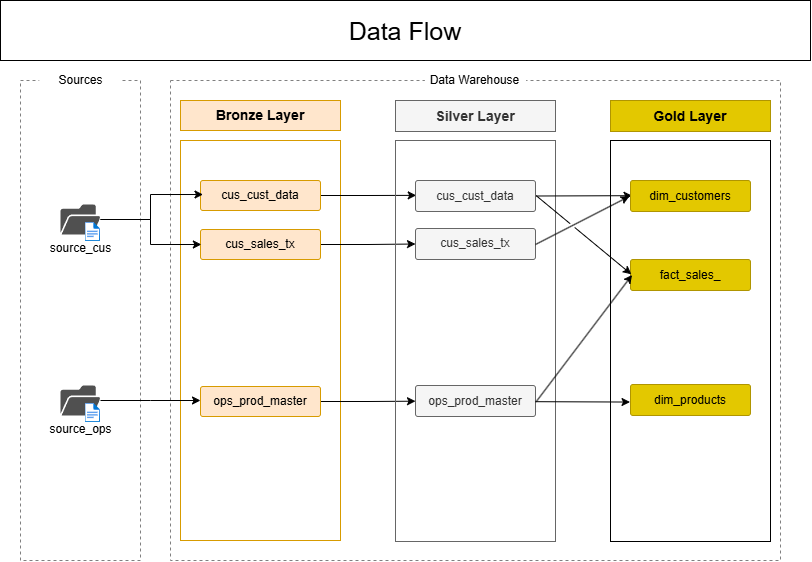

The diagram above was exported from draw.io. Its source (the exported page's mxGraphModel, read from the mxfile embedded in the PNG):
<mxGraphModel dx="1190" dy="701" grid="1" gridSize="10" guides="1" tooltips="1" connect="1" arrows="1" fold="1" page="1" pageScale="1" pageWidth="850" pageHeight="1100" math="0" shadow="0">
  <root>
    <mxCell id="0" />
    <mxCell id="1" parent="0" />
    <mxCell id="o2sF2hcdc_MOl3BreBhS-4" value="" style="rounded=0;whiteSpace=wrap;html=1;fillColor=none;strokeColor=#808080;dashed=1;" parent="1" vertex="1">
      <mxGeometry x="190" y="120" width="610" height="480" as="geometry" />
    </mxCell>
    <mxCell id="o2sF2hcdc_MOl3BreBhS-1" value="" style="rounded=0;whiteSpace=wrap;html=1;fillColor=none;strokeColor=#808080;dashed=1;" parent="1" vertex="1">
      <mxGeometry x="40" y="120" width="120" height="480" as="geometry" />
    </mxCell>
    <mxCell id="o2sF2hcdc_MOl3BreBhS-2" value="Sources" style="rounded=0;whiteSpace=wrap;html=1;strokeColor=none;" parent="1" vertex="1">
      <mxGeometry x="58.75" y="105" width="82.5" height="30" as="geometry" />
    </mxCell>
    <mxCell id="o2sF2hcdc_MOl3BreBhS-5" value="Data Warehouse" style="rounded=0;whiteSpace=wrap;html=1;strokeColor=none;" parent="1" vertex="1">
      <mxGeometry x="444.37" y="105" width="101.25" height="30" as="geometry" />
    </mxCell>
    <mxCell id="o2sF2hcdc_MOl3BreBhS-8" value="&lt;font style=&quot;font-size: 14px;&quot;&gt;Bronze Layer&lt;/font&gt;" style="rounded=0;whiteSpace=wrap;html=1;fillColor=#ffe6cc;strokeColor=#d79b00;fontStyle=1" parent="1" vertex="1">
      <mxGeometry x="200" y="140" width="160" height="30" as="geometry" />
    </mxCell>
    <mxCell id="o2sF2hcdc_MOl3BreBhS-9" value="" style="rounded=0;whiteSpace=wrap;html=1;fillColor=none;strokeColor=#d79b00;fontStyle=1" parent="1" vertex="1">
      <mxGeometry x="200" y="180" width="160" height="400" as="geometry" />
    </mxCell>
    <mxCell id="o2sF2hcdc_MOl3BreBhS-12" value="&lt;font&gt;source_cus&lt;/font&gt;" style="sketch=0;pointerEvents=1;shadow=0;dashed=0;html=1;strokeColor=none;fillColor=#505050;labelPosition=center;verticalLabelPosition=bottom;verticalAlign=top;outlineConnect=0;align=center;shape=mxgraph.office.concepts.folder_open;" parent="1" vertex="1">
      <mxGeometry x="80" y="244" width="40" height="30" as="geometry" />
    </mxCell>
    <mxCell id="o2sF2hcdc_MOl3BreBhS-13" value="" style="image;aspect=fixed;html=1;points=[];align=center;fontSize=12;image=img/lib/azure2/general/File.svg;" parent="1" vertex="1">
      <mxGeometry x="104.58" y="262" width="15.42" height="19" as="geometry" />
    </mxCell>
    <mxCell id="o2sF2hcdc_MOl3BreBhS-16" value="&lt;font&gt;source_ops&lt;/font&gt;" style="sketch=0;pointerEvents=1;shadow=0;dashed=0;html=1;strokeColor=none;fillColor=#505050;labelPosition=center;verticalLabelPosition=bottom;verticalAlign=top;outlineConnect=0;align=center;shape=mxgraph.office.concepts.folder_open;" parent="1" vertex="1">
      <mxGeometry x="80" y="425" width="40" height="30" as="geometry" />
    </mxCell>
    <mxCell id="o2sF2hcdc_MOl3BreBhS-17" value="" style="image;aspect=fixed;html=1;points=[];align=center;fontSize=12;image=img/lib/azure2/general/File.svg;" parent="1" vertex="1">
      <mxGeometry x="104.58" y="443" width="15.42" height="19" as="geometry" />
    </mxCell>
    <mxCell id="o2sF2hcdc_MOl3BreBhS-37" value="&lt;font style=&quot;font-size: 25px;&quot;&gt;Data Flow&lt;/font&gt;" style="rounded=0;whiteSpace=wrap;html=1;" parent="1" vertex="1">
      <mxGeometry x="20" y="40" width="810" height="60" as="geometry" />
    </mxCell>
    <mxCell id="sV5LFKp0bhky6G0LVAOZ-10" value="" style="edgeStyle=orthogonalEdgeStyle;rounded=0;orthogonalLoop=1;jettySize=auto;html=1;entryX=0.006;entryY=0.479;entryDx=0;entryDy=0;entryPerimeter=0;" parent="1" source="yCPvg2kzMC123Ik1XTBy-5" target="sV5LFKp0bhky6G0LVAOZ-3" edge="1">
      <mxGeometry relative="1" as="geometry" />
    </mxCell>
    <mxCell id="yCPvg2kzMC123Ik1XTBy-5" value="&lt;font style=&quot;font-size: 12px;&quot;&gt;cus_cust_data&lt;/font&gt;" style="strokeWidth=1;html=1;shadow=0;dashed=0;shape=mxgraph.ios.iTextInput;strokeColor=#d79b00;buttonText=;fontSize=8;whiteSpace=wrap;align=center;fillColor=#ffe6cc;" parent="1" vertex="1">
      <mxGeometry x="220" y="220" width="120" height="30" as="geometry" />
    </mxCell>
    <mxCell id="sV5LFKp0bhky6G0LVAOZ-9" value="" style="edgeStyle=orthogonalEdgeStyle;rounded=0;orthogonalLoop=1;jettySize=auto;html=1;" parent="1" source="yCPvg2kzMC123Ik1XTBy-6" target="sV5LFKp0bhky6G0LVAOZ-4" edge="1">
      <mxGeometry relative="1" as="geometry" />
    </mxCell>
    <mxCell id="yCPvg2kzMC123Ik1XTBy-6" value="&lt;font style=&quot;font-size: 12px;&quot;&gt;cus_sales_tx&lt;/font&gt;" style="strokeWidth=1;html=1;shadow=0;dashed=0;shape=mxgraph.ios.iTextInput;strokeColor=#d79b00;buttonText=;fontSize=8;whiteSpace=wrap;align=center;fillColor=#ffe6cc;" parent="1" vertex="1">
      <mxGeometry x="220" y="269" width="120" height="30" as="geometry" />
    </mxCell>
    <mxCell id="sV5LFKp0bhky6G0LVAOZ-11" value="" style="edgeStyle=orthogonalEdgeStyle;rounded=0;orthogonalLoop=1;jettySize=auto;html=1;entryX=0;entryY=0.506;entryDx=0;entryDy=0;entryPerimeter=0;" parent="1" source="yCPvg2kzMC123Ik1XTBy-8" target="sV5LFKp0bhky6G0LVAOZ-5" edge="1">
      <mxGeometry relative="1" as="geometry" />
    </mxCell>
    <mxCell id="yCPvg2kzMC123Ik1XTBy-8" value="&lt;font style=&quot;font-size: 12px;&quot;&gt;ops_prod_master&lt;/font&gt;" style="strokeWidth=1;html=1;shadow=0;dashed=0;shape=mxgraph.ios.iTextInput;strokeColor=#d79b00;buttonText=;fontSize=8;whiteSpace=wrap;align=center;fillColor=#ffe6cc;" parent="1" vertex="1">
      <mxGeometry x="220" y="426" width="120" height="30" as="geometry" />
    </mxCell>
    <mxCell id="yCPvg2kzMC123Ik1XTBy-16" style="edgeStyle=orthogonalEdgeStyle;rounded=0;orthogonalLoop=1;jettySize=auto;html=1;" parent="1" source="o2sF2hcdc_MOl3BreBhS-16" edge="1">
      <mxGeometry relative="1" as="geometry">
        <mxPoint x="220" y="440" as="targetPoint" />
      </mxGeometry>
    </mxCell>
    <mxCell id="yCPvg2kzMC123Ik1XTBy-19" style="edgeStyle=orthogonalEdgeStyle;rounded=0;orthogonalLoop=1;jettySize=auto;html=1;entryX=0.021;entryY=0.467;entryDx=0;entryDy=0;entryPerimeter=0;" parent="1" source="o2sF2hcdc_MOl3BreBhS-12" target="yCPvg2kzMC123Ik1XTBy-5" edge="1">
      <mxGeometry relative="1" as="geometry" />
    </mxCell>
    <mxCell id="yCPvg2kzMC123Ik1XTBy-20" style="edgeStyle=orthogonalEdgeStyle;rounded=0;orthogonalLoop=1;jettySize=auto;html=1;entryX=0.007;entryY=0.5;entryDx=0;entryDy=0;entryPerimeter=0;" parent="1" source="o2sF2hcdc_MOl3BreBhS-12" target="yCPvg2kzMC123Ik1XTBy-6" edge="1">
      <mxGeometry relative="1" as="geometry" />
    </mxCell>
    <mxCell id="sV5LFKp0bhky6G0LVAOZ-1" value="&lt;font style=&quot;font-size: 14px;&quot;&gt;Silver Layer&lt;/font&gt;" style="rounded=0;whiteSpace=wrap;html=1;fillColor=#f5f5f5;strokeColor=#666666;fontStyle=1;fontColor=#333333;" parent="1" vertex="1">
      <mxGeometry x="415" y="140" width="160" height="31" as="geometry" />
    </mxCell>
    <mxCell id="sV5LFKp0bhky6G0LVAOZ-2" value="" style="rounded=0;whiteSpace=wrap;html=1;fontStyle=1;fillColor=none;fontColor=#333333;strokeColor=#666666;" parent="1" vertex="1">
      <mxGeometry x="415" y="180" width="160" height="401" as="geometry" />
    </mxCell>
    <mxCell id="sV5LFKp0bhky6G0LVAOZ-21" value="" style="edgeStyle=orthogonalEdgeStyle;rounded=0;orthogonalLoop=1;jettySize=auto;html=1;entryX=0.013;entryY=0.489;entryDx=0;entryDy=0;entryPerimeter=0;jumpStyle=gap;" parent="1" source="sV5LFKp0bhky6G0LVAOZ-3" target="sV5LFKp0bhky6G0LVAOZ-15" edge="1">
      <mxGeometry relative="1" as="geometry" />
    </mxCell>
    <mxCell id="sV5LFKp0bhky6G0LVAOZ-3" value="&lt;font style=&quot;font-size: 12px;&quot;&gt;cus_cust_data&lt;/font&gt;" style="strokeWidth=1;html=1;shadow=0;dashed=0;shape=mxgraph.ios.iTextInput;strokeColor=#666666;buttonText=;fontSize=8;whiteSpace=wrap;align=center;fillColor=#f5f5f5;fontColor=#333333;" parent="1" vertex="1">
      <mxGeometry x="435" y="220" width="120" height="31" as="geometry" />
    </mxCell>
    <mxCell id="sV5LFKp0bhky6G0LVAOZ-4" value="&lt;font style=&quot;font-size: 12px;&quot;&gt;cus_sales_tx&lt;/font&gt;" style="strokeWidth=1;html=1;shadow=0;dashed=0;shape=mxgraph.ios.iTextInput;strokeColor=#666666;buttonText=;fontSize=8;whiteSpace=wrap;align=center;fillColor=#f5f5f5;fontColor=#333333;" parent="1" vertex="1">
      <mxGeometry x="435" y="268" width="120" height="31" as="geometry" />
    </mxCell>
    <mxCell id="sV5LFKp0bhky6G0LVAOZ-5" value="&lt;font style=&quot;font-size: 12px;&quot;&gt;ops_prod_master&lt;/font&gt;" style="strokeWidth=1;html=1;shadow=0;dashed=0;shape=mxgraph.ios.iTextInput;strokeColor=#666666;buttonText=;fontSize=8;whiteSpace=wrap;align=center;fillColor=#f5f5f5;fontColor=#333333;" parent="1" vertex="1">
      <mxGeometry x="435" y="425" width="120" height="31" as="geometry" />
    </mxCell>
    <mxCell id="sV5LFKp0bhky6G0LVAOZ-14" value="" style="rounded=0;whiteSpace=wrap;html=1;fontStyle=1;fillColor=none;fontColor=#000000;strokeColor=default;shadow=0;" parent="1" vertex="1">
      <mxGeometry x="630" y="180" width="160" height="401" as="geometry" />
    </mxCell>
    <mxCell id="sV5LFKp0bhky6G0LVAOZ-13" value="&lt;font style=&quot;font-size: 14px;&quot;&gt;Gold Layer&lt;/font&gt;" style="rounded=0;whiteSpace=wrap;html=1;fillColor=#e3c800;strokeColor=#B09500;fontStyle=1;fontColor=#000000;" parent="1" vertex="1">
      <mxGeometry x="630" y="140" width="160" height="31" as="geometry" />
    </mxCell>
    <mxCell id="sV5LFKp0bhky6G0LVAOZ-15" value="&lt;font style=&quot;font-size: 12px;&quot;&gt;dim_customers&lt;/font&gt;" style="strokeWidth=1;html=1;shadow=0;dashed=0;shape=mxgraph.ios.iTextInput;strokeColor=#B09500;buttonText=;fontSize=8;whiteSpace=wrap;align=center;fillColor=#e3c800;fontColor=#000000;" parent="1" vertex="1">
      <mxGeometry x="650" y="220" width="120" height="31" as="geometry" />
    </mxCell>
    <mxCell id="sV5LFKp0bhky6G0LVAOZ-16" value="&lt;font style=&quot;font-size: 12px;&quot;&gt;fact_sales_&lt;/font&gt;" style="strokeWidth=1;html=1;shadow=0;dashed=0;shape=mxgraph.ios.iTextInput;strokeColor=#B09500;buttonText=;fontSize=8;whiteSpace=wrap;align=center;fillColor=#e3c800;fontColor=#000000;" parent="1" vertex="1">
      <mxGeometry x="650" y="299" width="120" height="31" as="geometry" />
    </mxCell>
    <mxCell id="sV5LFKp0bhky6G0LVAOZ-17" value="&lt;font style=&quot;font-size: 12px;&quot;&gt;dim_products&lt;/font&gt;" style="strokeWidth=1;html=1;shadow=0;dashed=0;shape=mxgraph.ios.iTextInput;strokeColor=#B09500;buttonText=;fontSize=8;whiteSpace=wrap;align=center;fillColor=#e3c800;fontColor=#000000;" parent="1" vertex="1">
      <mxGeometry x="650" y="424" width="120" height="31" as="geometry" />
    </mxCell>
    <mxCell id="sV5LFKp0bhky6G0LVAOZ-25" value="" style="endArrow=classic;html=1;rounded=0;entryX=-0.01;entryY=0.512;entryDx=0;entryDy=0;entryPerimeter=0;flowAnimation=0;jumpStyle=gap;" parent="1" target="sV5LFKp0bhky6G0LVAOZ-15" edge="1">
      <mxGeometry width="50" height="50" relative="1" as="geometry">
        <mxPoint x="555" y="284" as="sourcePoint" />
        <mxPoint x="605" y="234" as="targetPoint" />
      </mxGeometry>
    </mxCell>
    <mxCell id="sV5LFKp0bhky6G0LVAOZ-26" value="" style="endArrow=classic;html=1;rounded=0;exitX=1.006;exitY=0.522;exitDx=0;exitDy=0;exitPerimeter=0;entryX=0.013;entryY=0.499;entryDx=0;entryDy=0;entryPerimeter=0;jumpStyle=gap;" parent="1" source="sV5LFKp0bhky6G0LVAOZ-5" target="sV5LFKp0bhky6G0LVAOZ-16" edge="1">
      <mxGeometry width="50" height="50" relative="1" as="geometry">
        <mxPoint x="570" y="405.5" as="sourcePoint" />
        <mxPoint x="620" y="355.5" as="targetPoint" />
      </mxGeometry>
    </mxCell>
    <mxCell id="sV5LFKp0bhky6G0LVAOZ-28" value="" style="endArrow=classic;html=1;rounded=0;entryX=0.007;entryY=0.477;entryDx=0;entryDy=0;entryPerimeter=0;exitX=1.006;exitY=0.489;exitDx=0;exitDy=0;exitPerimeter=0;jumpStyle=gap;" parent="1" source="sV5LFKp0bhky6G0LVAOZ-3" target="sV5LFKp0bhky6G0LVAOZ-16" edge="1">
      <mxGeometry width="50" height="50" relative="1" as="geometry">
        <mxPoint x="560" y="240" as="sourcePoint" />
        <mxPoint x="640" y="274" as="targetPoint" />
      </mxGeometry>
    </mxCell>
    <mxCell id="sV5LFKp0bhky6G0LVAOZ-29" value="" style="endArrow=classic;html=1;rounded=0;exitX=1;exitY=0.522;exitDx=0;exitDy=0;exitPerimeter=0;entryX=-0.004;entryY=0.566;entryDx=0;entryDy=0;entryPerimeter=0;jumpStyle=gap;" parent="1" source="sV5LFKp0bhky6G0LVAOZ-5" target="sV5LFKp0bhky6G0LVAOZ-17" edge="1">
      <mxGeometry width="50" height="50" relative="1" as="geometry">
        <mxPoint x="590" y="425" as="sourcePoint" />
        <mxPoint x="640" y="375" as="targetPoint" />
      </mxGeometry>
    </mxCell>
  </root>
</mxGraphModel>